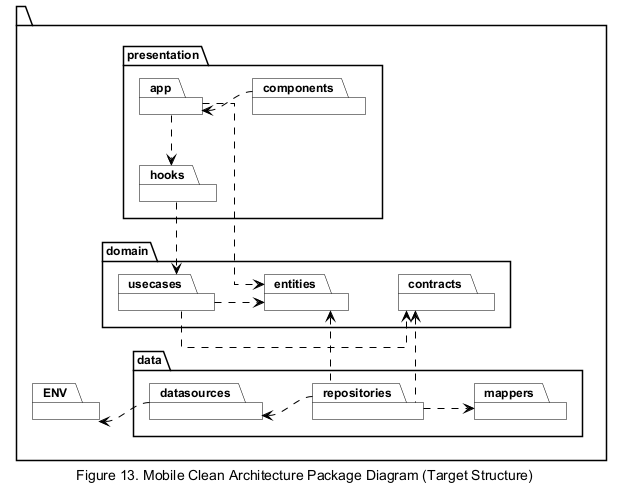

The diagram above was rendered by PlantUML. Its source (embedded in the PNG):
@startuml FRPAM_Mobile_Clean_Architecture_Package_Diagram
skinparam packageStyle folder
skinparam shadowing false
skinparam defaultFontName Arial
skinparam defaultFontSize 12
skinparam roundCorner 0
skinparam monochrome true
skinparam linetype ortho
skinparam nodesep 50
skinparam ranksep 50

skinparam package {
  BackgroundColor white
  BorderColor black
}

skinparam arrow {
  Color black
}

package " " as OuterApp {

  package "presentation" as Presentation {
    package "app" as app
    package "components" as components
    package "hooks" as hooks

    components .left.> app
    app .down.> hooks
  }

  package "domain" as Domain {
    package "usecases" as usecases
    package "entities" as entities
    package "contracts" as contracts

    usecases -[hidden]right- entities
    entities -[hidden]right- contracts

    usecases .right.> entities
    usecases .right.> contracts
  }

  package "data" as Data {
    package "datasources" as datasources
    package "repositories" as repositories
    package "mappers" as mappers

    datasources -[hidden]right- repositories
    repositories -[hidden]right- mappers

    repositories .left.> datasources
    repositories .right.> mappers
  }

  package "ENV" as ENV

  ' Inter-layer dependencies
  hooks .down.> usecases
  app .down.> entities

  repositories .up.> contracts
  repositories .up.> entities

  datasources .left.> ENV
}

caption Figure 13. Mobile Clean Architecture Package Diagram (Target Structure)
@enduml